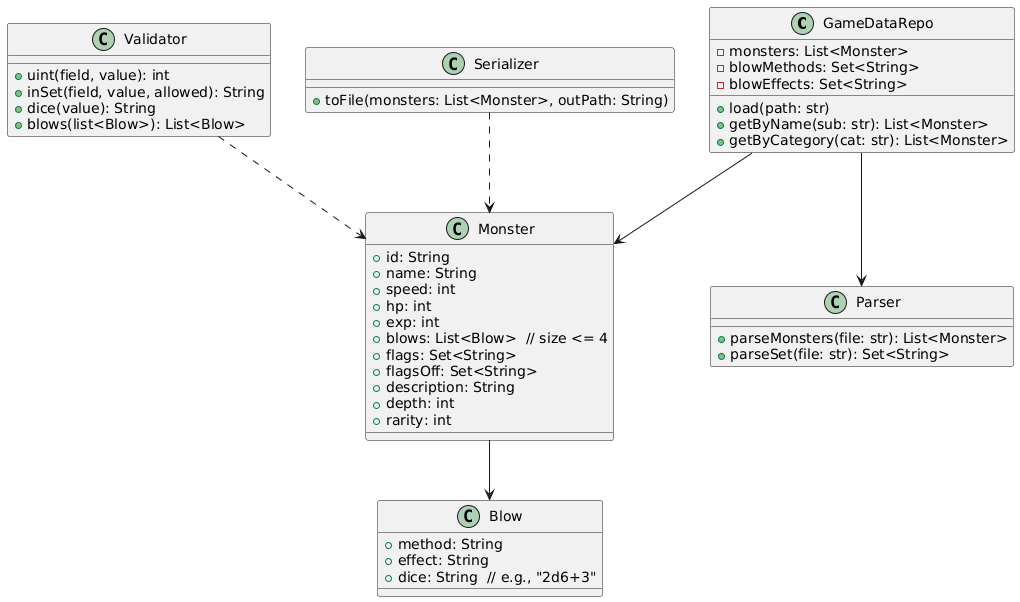

The diagram above was rendered by PlantUML. Its source (embedded in the PNG):
@startuml
class GameDataRepo {
  - monsters: List<Monster>
  - blowMethods: Set<String>
  - blowEffects: Set<String>
  + load(path: str)
  + getByName(sub: str): List<Monster>
  + getByCategory(cat: str): List<Monster>
}

class Monster {
  + id: String
  + name: String
  + speed: int
  + hp: int
  + exp: int
  + blows: List<Blow>  // size <= 4
  + flags: Set<String>
  + flagsOff: Set<String>
  + description: String
  + depth: int
  + rarity: int
}

class Blow {
  + method: String
  + effect: String
  + dice: String  // e.g., "2d6+3"
}

class Parser {
  + parseMonsters(file: str): List<Monster>
  + parseSet(file: str): Set<String>
}

class Validator {
  + uint(field, value): int
  + inSet(field, value, allowed): String
  + dice(value): String
  + blows(list<Blow>): List<Blow>
}

class Serializer {
  + toFile(monsters: List<Monster>, outPath: String)
}

GameDataRepo --> Parser
GameDataRepo --> Monster
Monster --> Blow
Validator ..> Monster
Serializer ..> Monster
@enduml